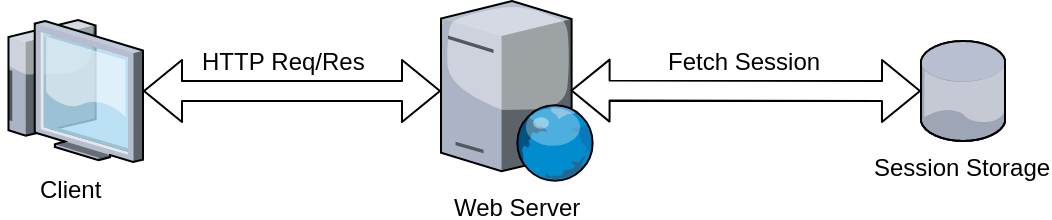

The diagram above was exported from draw.io. Its source (the exported page's mxGraphModel, read from the mxfile embedded in the PNG):
<mxGraphModel dx="749" dy="559" grid="1" gridSize="10" guides="1" tooltips="1" connect="1" arrows="1" fold="1" page="1" pageScale="1" pageWidth="827" pageHeight="1169" math="0" shadow="0">
  <root>
    <mxCell id="0" />
    <mxCell id="1" parent="0" />
    <mxCell id="2" value="Session Storage" style="verticalLabelPosition=bottom;aspect=fixed;html=1;verticalAlign=top;strokeColor=none;align=center;outlineConnect=0;shape=mxgraph.citrix.database;" vertex="1" parent="1">
      <mxGeometry x="580" y="230" width="42.5" height="50" as="geometry" />
    </mxCell>
    <mxCell id="3" value="Web Server" style="verticalLabelPosition=bottom;aspect=fixed;html=1;verticalAlign=top;strokeColor=none;align=center;outlineConnect=0;shape=mxgraph.citrix.web_server;" vertex="1" parent="1">
      <mxGeometry x="340" y="210" width="76.5" height="90" as="geometry" />
    </mxCell>
    <mxCell id="4" value="Client" style="verticalLabelPosition=bottom;aspect=fixed;html=1;verticalAlign=top;strokeColor=none;align=center;outlineConnect=0;shape=mxgraph.citrix.thin_client;" vertex="1" parent="1">
      <mxGeometry x="120" y="219.49999999999994" width="71" height="71" as="geometry" />
    </mxCell>
    <mxCell id="5" value="" style="shape=flexArrow;endArrow=classic;startArrow=classic;html=1;" edge="1" source="4" target="3" parent="1">
      <mxGeometry width="50" height="50" relative="1" as="geometry">
        <mxPoint x="80" y="390" as="sourcePoint" />
        <mxPoint x="130" y="340" as="targetPoint" />
      </mxGeometry>
    </mxCell>
    <mxCell id="6" value="HTTP Req/Res" style="text;html=1;resizable=0;points=[];align=center;verticalAlign=middle;labelBackgroundColor=#ffffff;" vertex="1" connectable="0" parent="5">
      <mxGeometry x="-0.1946" y="5" relative="1" as="geometry">
        <mxPoint x="10" y="-10" as="offset" />
      </mxGeometry>
    </mxCell>
    <mxCell id="7" value="" style="shape=flexArrow;endArrow=classic;startArrow=classic;html=1;exitX=0.85;exitY=0.5;exitDx=0;exitDy=0;exitPerimeter=0;" edge="1" source="3" target="2" parent="1">
      <mxGeometry width="50" height="50" relative="1" as="geometry">
        <mxPoint x="340" y="390" as="sourcePoint" />
        <mxPoint x="390" y="340" as="targetPoint" />
      </mxGeometry>
    </mxCell>
    <mxCell id="8" value="Fetch Session" style="text;html=1;resizable=0;points=[];align=center;verticalAlign=middle;labelBackgroundColor=#ffffff;" vertex="1" connectable="0" parent="7">
      <mxGeometry x="-0.1104" y="-1" relative="1" as="geometry">
        <mxPoint x="9" y="-16" as="offset" />
      </mxGeometry>
    </mxCell>
  </root>
</mxGraphModel>